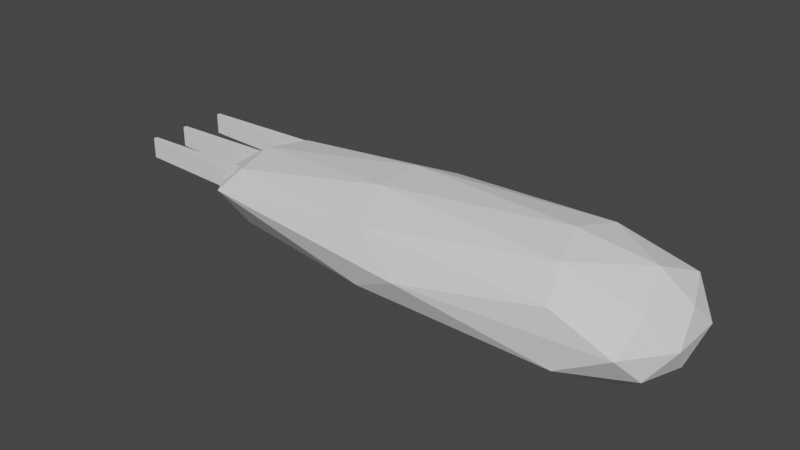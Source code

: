 # Source: CatClaws.blend  (saved by Blender 2.90.8; exported with 4.5.12 LTS)
import bpy
from mathutils import Matrix  # noqa: F401  (used for matrix-valued properties, if any)

bpy.ops.wm.read_factory_settings(use_empty=True)
scene = bpy.context.scene
scene.name = 'Scene'

# ---- collections
col_collection = bpy.data.collections.new('Collection'); scene.collection.children.link(col_collection)

# ---- world
world_world = bpy.data.worlds.new('World'); scene.world = world_world
world_world.use_nodes = True; world_world.node_tree.nodes.clear()
_N = world_world.node_tree.nodes; _L = world_world.node_tree.links
n0 = _N.new('ShaderNodeOutputWorld'); n0.name = 'World Output'; n0.location = (300, 300)
n1 = _N.new('ShaderNodeBackground'); n1.name = 'Background'; n1.location = (10, 300)
n1.inputs[0].default_value = (0.05088, 0.05088, 0.05088, 1.0)
_L.new(n1.outputs[0], n0.inputs[0])
n0.is_active_output = True
world_world.color = (0.05088, 0.05088, 0.05088)
world_world.use_sun_shadow = False
world_world.sun_shadow_jitter_overblur = 0.0

# ---- meshes
me_icosphere = bpy.data.meshes.new('Icosphere')
me_icosphere.from_pydata([(-0.3559, 0.0, -1.0), (0.7236, -0.5257, -0.4472), (-2.326, -0.8506, -0.4472), (-4.477, 0.0, -0.4472), (-2.326, 0.8506, -0.4472), (0.7236, 0.5257, -0.4472), (-0.0795, -0.8506, 0.4472), (-4.306, -0.5257, 0.4472), (-4.306, 0.5257, 0.4472), (-0.0795, 0.8506, 0.4472), (0.8944, 0.0, 0.4472), (-0.3559, 0.0, 1.0), (-1.896, -0.5, -0.8507), (0.4168, -0.309, -0.8507), (-0.02339, -0.809, -0.5257), (0.8506, 0.0, -0.5257), (0.4168, 0.309, -0.8507), (-2.576, 0.0, -0.8507), (-4.271, -0.5, -0.5257), (-1.896, 0.5, -0.8507), (-4.271, 0.5, -0.5257), (-0.02339, 0.809, -0.5257), (0.9511, -0.309, 0.0), (0.9511, 0.309, 0.0), (-1.733, -1.0, 0.0), (0.5792, -0.809, 0.0), (-4.764, -0.309, 0.1641), (-4.401, -0.809, 0.1641), (-4.401, 0.809, 0.1641), (-4.764, 0.309, 0.1641), (0.5792, 0.809, 0.0), (-1.733, 1.0, 0.0), (0.6882, -0.5, 0.5257), (-2.313, -0.809, 0.5257), (-4.433, 0.0, 0.5257), (-2.313, 0.809, 0.5257), (0.6882, 0.5, 0.5257), (-0.1934, -0.5, 0.8507), (0.5257, 0.0, 0.8507), (-2.475, -0.309, 0.8507), (-2.475, 0.309, 0.8507), (-0.1934, 0.5, 0.8507)], [], [(0, 13, 12), (1, 13, 15), (0, 12, 17), (0, 17, 19), (0, 19, 16), (1, 15, 22), (2, 14, 24), (3, 18, 26), (4, 20, 28), (5, 21, 30), (1, 22, 25), (2, 24, 27), (3, 26, 29), (4, 28, 31), (5, 30, 23), (6, 32, 37), (7, 33, 39), (8, 34, 40), (9, 35, 41), (10, 36, 38), (38, 41, 11), (38, 36, 41), (36, 9, 41), (41, 40, 11), (41, 35, 40), (35, 8, 40), (40, 39, 11), (40, 34, 39), (34, 7, 39), (39, 37, 11), (39, 33, 37), (33, 6, 37), (37, 38, 11), (37, 32, 38), (32, 10, 38), (23, 36, 10), (23, 30, 36), (30, 9, 36), (31, 35, 9), (31, 28, 35), (28, 8, 35), (29, 34, 8), (29, 26, 34), (26, 7, 34), (27, 33, 7), (27, 24, 33), (24, 6, 33), (25, 32, 6), (25, 22, 32), (22, 10, 32), (30, 31, 9), (30, 21, 31), (21, 4, 31), (28, 29, 8), (28, 20, 29), (20, 3, 29), (26, 27, 7), (26, 18, 27), (18, 2, 27), (24, 25, 6), (24, 14, 25), (14, 1, 25), (22, 23, 10), (22, 15, 23), (15, 5, 23), (16, 21, 5), (16, 19, 21), (19, 4, 21), (19, 20, 4), (19, 17, 20), (17, 3, 20), (17, 18, 3), (17, 12, 18), (12, 2, 18), (15, 16, 5), (15, 13, 16), (13, 0, 16), (12, 14, 2), (12, 13, 14), (13, 1, 14)])
_uv = me_icosphere.uv_layers.new(name='UVMap')
_uv.uv.foreach_set('vector', [0.8182, 0.0, 0.7727, 0.07873, 0.8636, 0.07873, 0.7273, 0.1575, 0.6818, 0.07873, 0.6364, 0.1575, 0.09091, 0.0, 0.04545, 0.07873, 0.1364, 0.07873, 0.2727, 0.0, 0.2273, 0.07873, 0.3182, 0.07873, 0.4545, 0.0, 0.4091, 0.07873, 0.5, 0.07873, 0.7273, 0.1575, 0.6364, 0.1575, 0.6818, 0.2362, 0.9091, 0.1575, 0.8182, 0.1575, 0.8636, 0.2362, 0.1818, 0.1575, 0.09091, 0.1575, 0.1364, 0.2362, 0.3636, 0.1575, 0.2727, 0.1575, 0.3182, 0.2362, 0.5455, 0.1575, 0.4545, 0.1575, 0.5, 0.2362, 0.7273, 0.1575, 0.6818, 0.2362, 0.7727, 0.2362, 0.9091, 0.1575, 0.8636, 0.2362, 0.9545, 0.2362, 0.1818, 0.1575, 0.1364, 0.2362, 0.2273, 0.2362, 0.3636, 0.1575, 0.3182, 0.2362, 0.4091, 0.2362, 0.5455, 0.1575, 0.5, 0.2362, 0.5909, 0.2362, 0.8182, 0.3149, 0.7273, 0.3149, 0.7727, 0.3937, 1.0, 0.3149, 0.9091, 0.3149, 0.9545, 0.3937, 0.2727, 0.3149, 0.1818, 0.3149, 0.2273, 0.3937, 0.4545, 0.3149, 0.3636, 0.3149, 0.4091, 0.3937, 0.6364, 0.3149, 0.5455, 0.3149, 0.5909, 0.3937, 0.5909, 0.3937, 0.5, 0.3937, 0.5455, 0.4724, 0.5909, 0.3937, 0.5455, 0.3149, 0.5, 0.3937, 0.5455, 0.3149, 0.4545, 0.3149, 0.5, 0.3937, 0.4091, 0.3937, 0.3182, 0.3937, 0.3636, 0.4724, 0.4091, 0.3937, 0.3636, 0.3149, 0.3182, 0.3937, 0.3636, 0.3149, 0.2727, 0.3149, 0.3182, 0.3937, 0.2273, 0.3937, 0.1364, 0.3937, 0.1818, 0.4724, 0.2273, 0.3937, 0.1818, 0.3149, 0.1364, 0.3937, 0.1818, 0.3149, 0.09091, 0.3149, 0.1364, 0.3937, 0.9545, 0.3937, 0.8636, 0.3937, 0.9091, 0.4724, 0.9545, 0.3937, 0.9091, 0.3149, 0.8636, 0.3937, 0.9091, 0.3149, 0.8182, 0.3149, 0.8636, 0.3937, 0.7727, 0.3937, 0.6818, 0.3937, 0.7273, 0.4724, 0.7727, 0.3937, 0.7273, 0.3149, 0.6818, 0.3937, 0.7273, 0.3149, 0.6364, 0.3149, 0.6818, 0.3937, 0.5909, 0.2362, 0.5455, 0.3149, 0.6364, 0.3149, 0.5909, 0.2362, 0.5, 0.2362, 0.5455, 0.3149, 0.5, 0.2362, 0.4545, 0.3149, 0.5455, 0.3149, 0.4091, 0.2362, 0.3636, 0.3149, 0.4545, 0.3149, 0.4091, 0.2362, 0.3182, 0.2362, 0.3636, 0.3149, 0.3182, 0.2362, 0.2727, 0.3149, 0.3636, 0.3149, 0.2273, 0.2362, 0.1818, 0.3149, 0.2727, 0.3149, 0.2273, 0.2362, 0.1364, 0.2362, 0.1818, 0.3149, 0.1364, 0.2362, 0.09091, 0.3149, 0.1818, 0.3149, 0.9545, 0.2362, 0.9091, 0.3149, 1.0, 0.3149, 0.9545, 0.2362, 0.8636, 0.2362, 0.9091, 0.3149, 0.8636, 0.2362, 0.8182, 0.3149, 0.9091, 0.3149, 0.7727, 0.2362, 0.7273, 0.3149, 0.8182, 0.3149, 0.7727, 0.2362, 0.6818, 0.2362, 0.7273, 0.3149, 0.6818, 0.2362, 0.6364, 0.3149, 0.7273, 0.3149, 0.5, 0.2362, 0.4091, 0.2362, 0.4545, 0.3149, 0.5, 0.2362, 0.4545, 0.1575, 0.4091, 0.2362, 0.4545, 0.1575, 0.3636, 0.1575, 0.4091, 0.2362, 0.3182, 0.2362, 0.2273, 0.2362, 0.2727, 0.3149, 0.3182, 0.2362, 0.2727, 0.1575, 0.2273, 0.2362, 0.2727, 0.1575, 0.1818, 0.1575, 0.2273, 0.2362, 0.1364, 0.2362, 0.04545, 0.2362, 0.09091, 0.3149, 0.1364, 0.2362, 0.09091, 0.1575, 0.04545, 0.2362, 0.09091, 0.1575, 0.0, 0.1575, 0.04545, 0.2362, 0.8636, 0.2362, 0.7727, 0.2362, 0.8182, 0.3149, 0.8636, 0.2362, 0.8182, 0.1575, 0.7727, 0.2362, 0.8182, 0.1575, 0.7273, 0.1575, 0.7727, 0.2362, 0.6818, 0.2362, 0.5909, 0.2362, 0.6364, 0.3149, 0.6818, 0.2362, 0.6364, 0.1575, 0.5909, 0.2362, 0.6364, 0.1575, 0.5455, 0.1575, 0.5909, 0.2362, 0.5, 0.07873, 0.4545, 0.1575, 0.5455, 0.1575, 0.5, 0.07873, 0.4091, 0.07873, 0.4545, 0.1575, 0.4091, 0.07873, 0.3636, 0.1575, 0.4545, 0.1575, 0.3182, 0.07873, 0.2727, 0.1575, 0.3636, 0.1575, 0.3182, 0.07873, 0.2273, 0.07873, 0.2727, 0.1575, 0.2273, 0.07873, 0.1818, 0.1575, 0.2727, 0.1575, 0.1364, 0.07873, 0.09091, 0.1575, 0.1818, 0.1575, 0.1364, 0.07873, 0.04545, 0.07873, 0.09091, 0.1575, 0.04545, 0.07873, 0.0, 0.1575, 0.09091, 0.1575, 0.6364, 0.1575, 0.5909, 0.07873, 0.5455, 0.1575, 0.6364, 0.1575, 0.6818, 0.07873, 0.5909, 0.07873, 0.6818, 0.07873, 0.6364, 0.0, 0.5909, 0.07873, 0.8636, 0.07873, 0.8182, 0.1575, 0.9091, 0.1575, 0.8636, 0.07873, 0.7727, 0.07873, 0.8182, 0.1575, 0.7727, 0.07873, 0.7273, 0.1575, 0.8182, 0.1575])
me_icosphere.use_remesh_fix_poles = True
me_icosphere.use_remesh_preserve_attributes = False
me_icosphere.use_mirror_vertex_groups = False
me_icosphere.update()
me_cube_001 = bpy.data.meshes.new('Cube.001')
me_cube_001.from_pydata([(-5.87, -0.439, -0.007228), (-5.87, -0.439, 0.2366), (-5.87, -0.395, -0.007228), (-5.87, -0.395, 0.2366), (-3.87, -0.5264, -0.007228), (-3.87, -0.5264, 0.2366), (-3.87, -0.3077, -0.007228), (-3.87, -0.3077, 0.2366)], [], [(0, 1, 3, 2), (2, 3, 7, 6), (6, 7, 5, 4), (4, 5, 1, 0), (2, 6, 4, 0), (7, 3, 1, 5)])
_uv = me_cube_001.uv_layers.new(name='UVMap')
_uv.uv.foreach_set('vector', [0.375, 0.0, 0.625, 0.0, 0.625, 0.25, 0.375, 0.25, 0.375, 0.25, 0.625, 0.25, 0.625, 0.5, 0.375, 0.5, 0.375, 0.5, 0.625, 0.5, 0.625, 0.75, 0.375, 0.75, 0.375, 0.75, 0.625, 0.75, 0.625, 1.0, 0.375, 1.0, 0.125, 0.5, 0.375, 0.5, 0.375, 0.75, 0.125, 0.75, 0.625, 0.5, 0.875, 0.5, 0.875, 0.75, 0.625, 0.75])
me_cube_001.use_remesh_fix_poles = True
me_cube_001.use_remesh_preserve_attributes = False
me_cube_001.use_mirror_vertex_groups = False
me_cube_001.update()
me_cube_002 = bpy.data.meshes.new('Cube.002')
me_cube_002.from_pydata([(-5.87, -0.439, -0.007228), (-5.87, -0.439, 0.2366), (-5.87, -0.395, -0.007228), (-5.87, -0.395, 0.2366), (-3.87, -0.5264, -0.007228), (-3.87, -0.5264, 0.2366), (-3.87, -0.3077, -0.007228), (-3.87, -0.3077, 0.2366)], [], [(0, 1, 3, 2), (2, 3, 7, 6), (6, 7, 5, 4), (4, 5, 1, 0), (2, 6, 4, 0), (7, 3, 1, 5)])
_uv = me_cube_002.uv_layers.new(name='UVMap')
_uv.uv.foreach_set('vector', [0.375, 0.0, 0.625, 0.0, 0.625, 0.25, 0.375, 0.25, 0.375, 0.25, 0.625, 0.25, 0.625, 0.5, 0.375, 0.5, 0.375, 0.5, 0.625, 0.5, 0.625, 0.75, 0.375, 0.75, 0.375, 0.75, 0.625, 0.75, 0.625, 1.0, 0.375, 1.0, 0.125, 0.5, 0.375, 0.5, 0.375, 0.75, 0.125, 0.75, 0.625, 0.5, 0.875, 0.5, 0.875, 0.75, 0.625, 0.75])
me_cube_002.use_remesh_fix_poles = True
me_cube_002.use_remesh_preserve_attributes = False
me_cube_002.use_mirror_vertex_groups = False
me_cube_002.update()
me_cube_003 = bpy.data.meshes.new('Cube.003')
me_cube_003.from_pydata([(-5.87, -0.439, -0.007228), (-5.87, -0.439, 0.2366), (-5.87, -0.395, -0.007228), (-5.87, -0.395, 0.2366), (-3.87, -0.5264, -0.007228), (-3.87, -0.5264, 0.2366), (-3.87, -0.3077, -0.007228), (-3.87, -0.3077, 0.2366)], [], [(0, 1, 3, 2), (2, 3, 7, 6), (6, 7, 5, 4), (4, 5, 1, 0), (2, 6, 4, 0), (7, 3, 1, 5)])
_uv = me_cube_003.uv_layers.new(name='UVMap')
_uv.uv.foreach_set('vector', [0.375, 0.0, 0.625, 0.0, 0.625, 0.25, 0.375, 0.25, 0.375, 0.25, 0.625, 0.25, 0.625, 0.5, 0.375, 0.5, 0.375, 0.5, 0.625, 0.5, 0.625, 0.75, 0.375, 0.75, 0.375, 0.75, 0.625, 0.75, 0.625, 1.0, 0.375, 1.0, 0.125, 0.5, 0.375, 0.5, 0.375, 0.75, 0.125, 0.75, 0.625, 0.5, 0.875, 0.5, 0.875, 0.75, 0.625, 0.75])
me_cube_003.use_remesh_fix_poles = True
me_cube_003.use_remesh_preserve_attributes = False
me_cube_003.use_mirror_vertex_groups = False
me_cube_003.update()

# ---- objects
ob_icosphere = bpy.data.objects.new('Icosphere', me_icosphere)
ob_cube = bpy.data.objects.new('Cube', me_cube_001)
ob_cube_001 = bpy.data.objects.new('Cube.001', me_cube_002)
ob_cube_002 = bpy.data.objects.new('Cube.002', me_cube_003)

# ---- transforms, parenting, visibility, modifiers, constraints
ob_icosphere.location = (0.0, 0.0, 0.0)
ob_icosphere.scale = (1.0, 1.0, 0.6776)
ob_icosphere.lineart.crease_threshold = 0.0
ob_cube.location = (0.0, -0.04942, 0.0)
ob_cube.lineart.crease_threshold = 0.0
ob_cube_001.location = (0.0, 0.4056, 0.0)
ob_cube_001.lineart.crease_threshold = 0.0
ob_cube_002.location = (0.0, 0.9506, 0.0)
ob_cube_002.lineart.crease_threshold = 0.0

# ---- collection membership
col_collection.objects.link(ob_icosphere)
col_collection.objects.link(ob_cube)
col_collection.objects.link(ob_cube_001)
col_collection.objects.link(ob_cube_002)

# ---- scene / render settings (as saved in the file)
scene.frame_start = 1; scene.frame_end = 250; scene.frame_set(1)
scene.render.engine = 'BLENDER_EEVEE_NEXT'
scene.cycles.use_denoising = False
scene.cycles.samples = 128
scene.cycles.sampling_pattern = 'TABULATED_SOBOL'
scene.cycles.use_adaptive_sampling = False
scene.cycles.use_light_tree = False
scene.view_settings.view_transform = 'Filmic'
bpy.context.view_layer.update()

# ---- added for rendering (the .blend has no active camera and no usable light): camera, sun
cam_auto = bpy.data.cameras.new('AutoCamera')
cam_auto.lens = 50.0
cam_auto.sensor_width = 36.0
cam_auto.clip_end = 1000.0
ob_auto_camera = bpy.data.objects.new('AutoCamera', cam_auto)
scene.collection.objects.link(ob_auto_camera)
ob_auto_camera.location = (4.2358, -8.03449, 5.35633)
ob_auto_camera.rotation_euler = (1.09748, -7.21219e-08, 0.694738)
scene.camera = ob_auto_camera
light_auto_sun = bpy.data.lights.new('AutoSun', 'SUN')
light_auto_sun.energy = 3.0
light_auto_sun.angle = 0.0523599
ob_auto_sun = bpy.data.objects.new('AutoSun', light_auto_sun)
scene.collection.objects.link(ob_auto_sun)
ob_auto_sun.rotation_euler = (0.872665, 0.174533, 0.523599)
bpy.context.view_layer.update()
